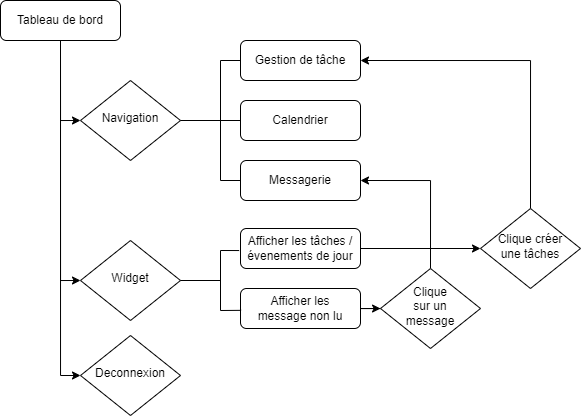

The diagram above was exported from draw.io. Its source (the exported page's mxGraphModel, read from the mxfile embedded in the PNG):
<mxGraphModel dx="981" dy="553" grid="1" gridSize="10" guides="1" tooltips="1" connect="1" arrows="1" fold="1" page="1" pageScale="1" pageWidth="827" pageHeight="1169" math="0" shadow="0">
  <root>
    <mxCell id="WIyWlLk6GJQsqaUBKTNV-0" />
    <mxCell id="WIyWlLk6GJQsqaUBKTNV-1" parent="WIyWlLk6GJQsqaUBKTNV-0" />
    <mxCell id="2QdEaRu1ztnx3aqH9fzK-8" style="edgeStyle=orthogonalEdgeStyle;rounded=0;orthogonalLoop=1;jettySize=auto;html=1;exitX=0.5;exitY=1;exitDx=0;exitDy=0;entryX=0;entryY=0.5;entryDx=0;entryDy=0;" edge="1" parent="WIyWlLk6GJQsqaUBKTNV-1" source="WIyWlLk6GJQsqaUBKTNV-3" target="2QdEaRu1ztnx3aqH9fzK-4">
      <mxGeometry relative="1" as="geometry" />
    </mxCell>
    <mxCell id="2QdEaRu1ztnx3aqH9fzK-9" style="edgeStyle=orthogonalEdgeStyle;rounded=0;orthogonalLoop=1;jettySize=auto;html=1;exitX=0.5;exitY=1;exitDx=0;exitDy=0;entryX=0;entryY=0.5;entryDx=0;entryDy=0;" edge="1" parent="WIyWlLk6GJQsqaUBKTNV-1" source="WIyWlLk6GJQsqaUBKTNV-3" target="2QdEaRu1ztnx3aqH9fzK-0">
      <mxGeometry relative="1" as="geometry" />
    </mxCell>
    <mxCell id="2QdEaRu1ztnx3aqH9fzK-14" style="edgeStyle=orthogonalEdgeStyle;rounded=0;orthogonalLoop=1;jettySize=auto;html=1;exitX=0.5;exitY=1;exitDx=0;exitDy=0;entryX=0;entryY=0.5;entryDx=0;entryDy=0;" edge="1" parent="WIyWlLk6GJQsqaUBKTNV-1" source="WIyWlLk6GJQsqaUBKTNV-3" target="2QdEaRu1ztnx3aqH9fzK-13">
      <mxGeometry relative="1" as="geometry" />
    </mxCell>
    <mxCell id="WIyWlLk6GJQsqaUBKTNV-3" value="Tableau de bord" style="rounded=1;whiteSpace=wrap;html=1;fontSize=12;glass=0;strokeWidth=1;shadow=0;" parent="WIyWlLk6GJQsqaUBKTNV-1" vertex="1">
      <mxGeometry x="40" y="40" width="120" height="40" as="geometry" />
    </mxCell>
    <mxCell id="2QdEaRu1ztnx3aqH9fzK-0" value="Navigation" style="rhombus;whiteSpace=wrap;html=1;shadow=0;fontFamily=Helvetica;fontSize=12;align=center;strokeWidth=1;spacing=6;spacingTop=-4;" vertex="1" parent="WIyWlLk6GJQsqaUBKTNV-1">
      <mxGeometry x="120" y="120" width="100" height="80" as="geometry" />
    </mxCell>
    <mxCell id="2QdEaRu1ztnx3aqH9fzK-1" value="Gestion de tâche" style="rounded=1;whiteSpace=wrap;html=1;fontSize=12;glass=0;strokeWidth=1;shadow=0;" vertex="1" parent="WIyWlLk6GJQsqaUBKTNV-1">
      <mxGeometry x="280" y="80" width="120" height="40" as="geometry" />
    </mxCell>
    <mxCell id="2QdEaRu1ztnx3aqH9fzK-2" value="Calendrier" style="rounded=1;whiteSpace=wrap;html=1;fontSize=12;glass=0;strokeWidth=1;shadow=0;" vertex="1" parent="WIyWlLk6GJQsqaUBKTNV-1">
      <mxGeometry x="280" y="140" width="120" height="40" as="geometry" />
    </mxCell>
    <mxCell id="2QdEaRu1ztnx3aqH9fzK-3" value="Messagerie" style="rounded=1;whiteSpace=wrap;html=1;fontSize=12;glass=0;strokeWidth=1;shadow=0;" vertex="1" parent="WIyWlLk6GJQsqaUBKTNV-1">
      <mxGeometry x="280" y="200" width="120" height="40" as="geometry" />
    </mxCell>
    <mxCell id="2QdEaRu1ztnx3aqH9fzK-4" value="Widget" style="rhombus;whiteSpace=wrap;html=1;shadow=0;fontFamily=Helvetica;fontSize=12;align=center;strokeWidth=1;spacing=6;spacingTop=-4;" vertex="1" parent="WIyWlLk6GJQsqaUBKTNV-1">
      <mxGeometry x="120" y="280" width="100" height="80" as="geometry" />
    </mxCell>
    <mxCell id="2QdEaRu1ztnx3aqH9fzK-10" value="" style="endArrow=none;html=1;rounded=0;entryX=0;entryY=0.5;entryDx=0;entryDy=0;exitX=0;exitY=0.5;exitDx=0;exitDy=0;" edge="1" parent="WIyWlLk6GJQsqaUBKTNV-1" source="2QdEaRu1ztnx3aqH9fzK-3" target="2QdEaRu1ztnx3aqH9fzK-1">
      <mxGeometry width="50" height="50" relative="1" as="geometry">
        <mxPoint x="250" y="250" as="sourcePoint" />
        <mxPoint x="300" y="200" as="targetPoint" />
        <Array as="points">
          <mxPoint x="260" y="220" />
          <mxPoint x="260" y="100" />
        </Array>
      </mxGeometry>
    </mxCell>
    <mxCell id="2QdEaRu1ztnx3aqH9fzK-11" value="" style="endArrow=none;html=1;rounded=0;entryX=0;entryY=0.5;entryDx=0;entryDy=0;exitX=1;exitY=0.5;exitDx=0;exitDy=0;" edge="1" parent="WIyWlLk6GJQsqaUBKTNV-1" source="2QdEaRu1ztnx3aqH9fzK-0" target="2QdEaRu1ztnx3aqH9fzK-2">
      <mxGeometry width="50" height="50" relative="1" as="geometry">
        <mxPoint x="250" y="250" as="sourcePoint" />
        <mxPoint x="300" y="200" as="targetPoint" />
      </mxGeometry>
    </mxCell>
    <mxCell id="2QdEaRu1ztnx3aqH9fzK-13" value="Deconnexion" style="rhombus;whiteSpace=wrap;html=1;shadow=0;fontFamily=Helvetica;fontSize=12;align=center;strokeWidth=1;spacing=6;spacingTop=-4;" vertex="1" parent="WIyWlLk6GJQsqaUBKTNV-1">
      <mxGeometry x="120" y="375" width="100" height="80" as="geometry" />
    </mxCell>
    <mxCell id="2QdEaRu1ztnx3aqH9fzK-22" value="" style="edgeStyle=orthogonalEdgeStyle;rounded=0;orthogonalLoop=1;jettySize=auto;html=1;" edge="1" parent="WIyWlLk6GJQsqaUBKTNV-1" source="2QdEaRu1ztnx3aqH9fzK-15" target="2QdEaRu1ztnx3aqH9fzK-21">
      <mxGeometry relative="1" as="geometry" />
    </mxCell>
    <mxCell id="2QdEaRu1ztnx3aqH9fzK-15" value="Afficher les tâches / évenements de jour" style="rounded=1;whiteSpace=wrap;html=1;fontSize=12;glass=0;strokeWidth=1;shadow=0;" vertex="1" parent="WIyWlLk6GJQsqaUBKTNV-1">
      <mxGeometry x="280" y="268" width="120" height="40" as="geometry" />
    </mxCell>
    <mxCell id="2QdEaRu1ztnx3aqH9fzK-25" value="" style="edgeStyle=orthogonalEdgeStyle;rounded=0;orthogonalLoop=1;jettySize=auto;html=1;" edge="1" parent="WIyWlLk6GJQsqaUBKTNV-1" source="2QdEaRu1ztnx3aqH9fzK-16" target="2QdEaRu1ztnx3aqH9fzK-24">
      <mxGeometry relative="1" as="geometry" />
    </mxCell>
    <mxCell id="2QdEaRu1ztnx3aqH9fzK-16" value="Afficher les&lt;br&gt;message non lu" style="rounded=1;whiteSpace=wrap;html=1;fontSize=12;glass=0;strokeWidth=1;shadow=0;" vertex="1" parent="WIyWlLk6GJQsqaUBKTNV-1">
      <mxGeometry x="280" y="328" width="120" height="40" as="geometry" />
    </mxCell>
    <mxCell id="2QdEaRu1ztnx3aqH9fzK-17" value="" style="endArrow=none;html=1;rounded=0;entryX=-0.011;entryY=0.551;entryDx=0;entryDy=0;exitX=0.005;exitY=0.546;exitDx=0;exitDy=0;entryPerimeter=0;exitPerimeter=0;" edge="1" parent="WIyWlLk6GJQsqaUBKTNV-1" source="2QdEaRu1ztnx3aqH9fzK-16" target="2QdEaRu1ztnx3aqH9fzK-15">
      <mxGeometry width="50" height="50" relative="1" as="geometry">
        <mxPoint x="420" y="380" as="sourcePoint" />
        <mxPoint x="470" y="330" as="targetPoint" />
        <Array as="points">
          <mxPoint x="260" y="350" />
          <mxPoint x="260" y="290" />
        </Array>
      </mxGeometry>
    </mxCell>
    <mxCell id="2QdEaRu1ztnx3aqH9fzK-18" value="" style="endArrow=none;html=1;rounded=0;exitX=1;exitY=0.5;exitDx=0;exitDy=0;" edge="1" parent="WIyWlLk6GJQsqaUBKTNV-1" source="2QdEaRu1ztnx3aqH9fzK-4">
      <mxGeometry width="50" height="50" relative="1" as="geometry">
        <mxPoint x="260" y="340" as="sourcePoint" />
        <mxPoint x="260" y="320" as="targetPoint" />
      </mxGeometry>
    </mxCell>
    <mxCell id="2QdEaRu1ztnx3aqH9fzK-23" style="edgeStyle=orthogonalEdgeStyle;rounded=0;orthogonalLoop=1;jettySize=auto;html=1;exitX=0.5;exitY=0;exitDx=0;exitDy=0;entryX=1;entryY=0.5;entryDx=0;entryDy=0;" edge="1" parent="WIyWlLk6GJQsqaUBKTNV-1" source="2QdEaRu1ztnx3aqH9fzK-21" target="2QdEaRu1ztnx3aqH9fzK-1">
      <mxGeometry relative="1" as="geometry" />
    </mxCell>
    <mxCell id="2QdEaRu1ztnx3aqH9fzK-21" value="Clique créer&lt;br&gt;une tâches" style="rhombus;whiteSpace=wrap;html=1;shadow=0;fontFamily=Helvetica;fontSize=12;align=center;strokeWidth=1;spacing=6;spacingTop=-4;" vertex="1" parent="WIyWlLk6GJQsqaUBKTNV-1">
      <mxGeometry x="520" y="248" width="100" height="80" as="geometry" />
    </mxCell>
    <mxCell id="2QdEaRu1ztnx3aqH9fzK-26" style="edgeStyle=orthogonalEdgeStyle;rounded=0;orthogonalLoop=1;jettySize=auto;html=1;exitX=0.5;exitY=0;exitDx=0;exitDy=0;entryX=1;entryY=0.5;entryDx=0;entryDy=0;" edge="1" parent="WIyWlLk6GJQsqaUBKTNV-1" source="2QdEaRu1ztnx3aqH9fzK-24" target="2QdEaRu1ztnx3aqH9fzK-3">
      <mxGeometry relative="1" as="geometry" />
    </mxCell>
    <mxCell id="2QdEaRu1ztnx3aqH9fzK-24" value="Clique&lt;br&gt;sur un&lt;br&gt;message" style="rhombus;whiteSpace=wrap;html=1;shadow=0;fontFamily=Helvetica;fontSize=12;align=center;strokeWidth=1;spacing=6;spacingTop=-4;" vertex="1" parent="WIyWlLk6GJQsqaUBKTNV-1">
      <mxGeometry x="420" y="308" width="100" height="80" as="geometry" />
    </mxCell>
  </root>
</mxGraphModel>